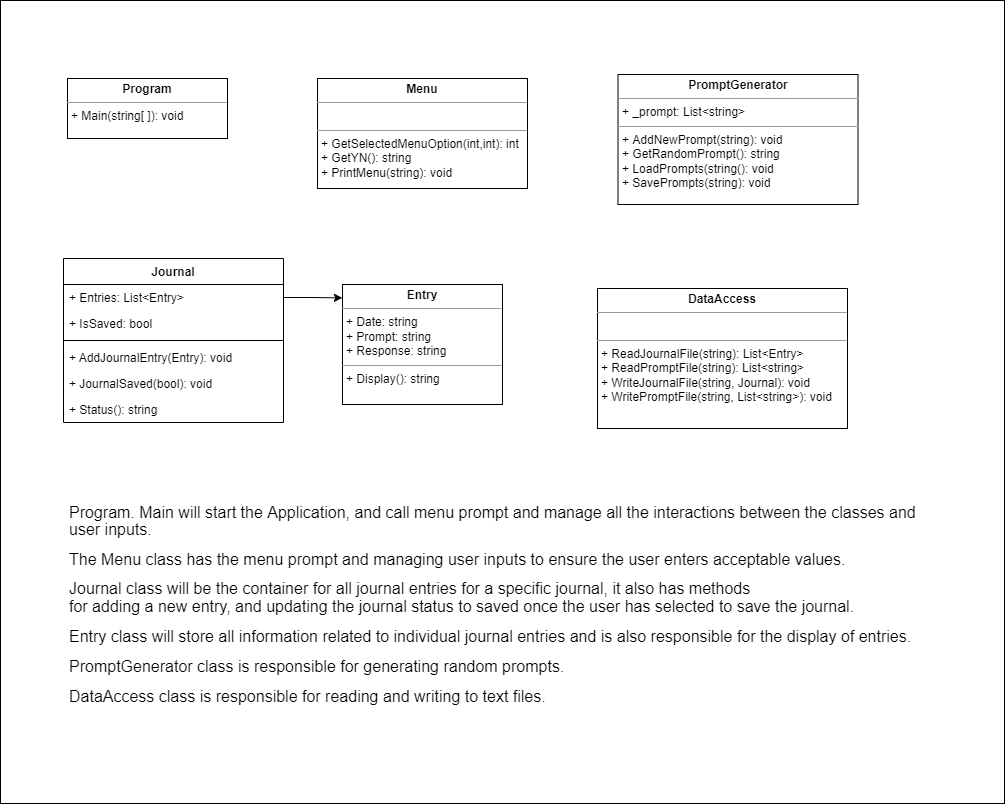

The diagram above was exported from draw.io. Its source (the exported page's mxGraphModel, read from the mxfile embedded in the PNG):
<mxGraphModel dx="2217" dy="464" grid="0" gridSize="10" guides="1" tooltips="1" connect="1" arrows="1" fold="1" page="1" pageScale="1" pageWidth="1169" pageHeight="827" background="#ffffff" math="0" shadow="0">
  <root>
    <mxCell id="WIyWlLk6GJQsqaUBKTNV-0" />
    <mxCell id="WIyWlLk6GJQsqaUBKTNV-1" parent="WIyWlLk6GJQsqaUBKTNV-0" />
    <mxCell id="4" value="" style="rounded=0;whiteSpace=wrap;html=1;fillColor=none;" vertex="1" parent="WIyWlLk6GJQsqaUBKTNV-1">
      <mxGeometry x="-33" y="42" width="1004" height="803" as="geometry" />
    </mxCell>
    <mxCell id="LCdAQ6O_-ofpUmOxNfDg-0" value="Journal" style="swimlane;fontStyle=1;align=center;verticalAlign=top;childLayout=stackLayout;horizontal=1;startSize=26;horizontalStack=0;resizeParent=1;resizeParentMax=0;resizeLast=0;collapsible=1;marginBottom=0;labelBackgroundColor=default;" parent="WIyWlLk6GJQsqaUBKTNV-1" vertex="1">
      <mxGeometry x="30" y="300" width="220" height="164" as="geometry">
        <mxRectangle x="100" y="286" width="80" height="26" as="alternateBounds" />
      </mxGeometry>
    </mxCell>
    <mxCell id="LCdAQ6O_-ofpUmOxNfDg-1" value="+ Entries: List&lt;Entry&gt;" style="text;strokeColor=none;fillColor=none;align=left;verticalAlign=top;spacingLeft=4;spacingRight=4;overflow=hidden;rotatable=0;points=[[0,0.5],[1,0.5]];portConstraint=eastwest;labelBorderColor=none;labelBackgroundColor=default;" parent="LCdAQ6O_-ofpUmOxNfDg-0" vertex="1">
      <mxGeometry y="26" width="220" height="26" as="geometry" />
    </mxCell>
    <mxCell id="LCdAQ6O_-ofpUmOxNfDg-5" value="+ IsSaved: bool&#10;" style="text;strokeColor=none;fillColor=none;align=left;verticalAlign=top;spacingLeft=4;spacingRight=4;overflow=hidden;rotatable=0;points=[[0,0.5],[1,0.5]];portConstraint=eastwest;labelBackgroundColor=default;" parent="LCdAQ6O_-ofpUmOxNfDg-0" vertex="1">
      <mxGeometry y="52" width="220" height="26" as="geometry" />
    </mxCell>
    <mxCell id="LCdAQ6O_-ofpUmOxNfDg-2" value="" style="line;strokeWidth=1;fillColor=none;align=left;verticalAlign=middle;spacingTop=-1;spacingLeft=3;spacingRight=3;rotatable=0;labelPosition=right;points=[];portConstraint=eastwest;" parent="LCdAQ6O_-ofpUmOxNfDg-0" vertex="1">
      <mxGeometry y="78" width="220" height="8" as="geometry" />
    </mxCell>
    <mxCell id="LCdAQ6O_-ofpUmOxNfDg-3" value="+ AddJournalEntry(Entry): void" style="text;strokeColor=none;fillColor=none;align=left;verticalAlign=top;spacingLeft=4;spacingRight=4;overflow=hidden;rotatable=0;points=[[0,0.5],[1,0.5]];portConstraint=eastwest;labelBackgroundColor=default;" parent="LCdAQ6O_-ofpUmOxNfDg-0" vertex="1">
      <mxGeometry y="86" width="220" height="26" as="geometry" />
    </mxCell>
    <mxCell id="LCdAQ6O_-ofpUmOxNfDg-6" value="+ JournalSaved(bool): void" style="text;strokeColor=none;fillColor=none;align=left;verticalAlign=top;spacingLeft=4;spacingRight=4;overflow=hidden;rotatable=0;points=[[0,0.5],[1,0.5]];portConstraint=eastwest;labelBackgroundColor=default;" parent="LCdAQ6O_-ofpUmOxNfDg-0" vertex="1">
      <mxGeometry y="112" width="220" height="26" as="geometry" />
    </mxCell>
    <mxCell id="LCdAQ6O_-ofpUmOxNfDg-7" value="+ Status(): string" style="text;strokeColor=none;fillColor=none;align=left;verticalAlign=top;spacingLeft=4;spacingRight=4;overflow=hidden;rotatable=0;points=[[0,0.5],[1,0.5]];portConstraint=eastwest;labelBackgroundColor=default;" parent="LCdAQ6O_-ofpUmOxNfDg-0" vertex="1">
      <mxGeometry y="138" width="220" height="26" as="geometry" />
    </mxCell>
    <mxCell id="LCdAQ6O_-ofpUmOxNfDg-8" value="&lt;p style=&quot;margin:0px;margin-top:4px;text-align:center;&quot;&gt;&lt;b&gt;Entry&lt;/b&gt;&lt;/p&gt;&lt;hr size=&quot;1&quot;&gt;&lt;p style=&quot;margin:0px;margin-left:4px;&quot;&gt;+ Date: string&lt;/p&gt;&lt;p style=&quot;margin:0px;margin-left:4px;&quot;&gt;+ Prompt: string&lt;br&gt;&lt;/p&gt;&lt;p style=&quot;margin:0px;margin-left:4px;&quot;&gt;+ Response: string&lt;/p&gt;&lt;hr size=&quot;1&quot;&gt;&lt;p style=&quot;margin:0px;margin-left:4px;&quot;&gt;+ Display(): string&lt;/p&gt;" style="verticalAlign=top;align=left;overflow=fill;fontSize=12;fontFamily=Helvetica;html=1;" parent="WIyWlLk6GJQsqaUBKTNV-1" vertex="1">
      <mxGeometry x="309" y="326" width="160" height="120" as="geometry" />
    </mxCell>
    <mxCell id="LCdAQ6O_-ofpUmOxNfDg-14" style="edgeStyle=orthogonalEdgeStyle;rounded=0;orthogonalLoop=1;jettySize=auto;html=1;entryX=-0.001;entryY=0.112;entryDx=0;entryDy=0;entryPerimeter=0;" parent="WIyWlLk6GJQsqaUBKTNV-1" source="LCdAQ6O_-ofpUmOxNfDg-1" target="LCdAQ6O_-ofpUmOxNfDg-8" edge="1">
      <mxGeometry relative="1" as="geometry" />
    </mxCell>
    <mxCell id="LCdAQ6O_-ofpUmOxNfDg-18" value="&lt;p style=&quot;margin:0px;margin-top:4px;text-align:center;&quot;&gt;&lt;b&gt;PromptGenerator&lt;/b&gt;&lt;/p&gt;&lt;hr size=&quot;1&quot;&gt;&lt;p style=&quot;margin:0px;margin-left:4px;&quot;&gt;+ _prompt: List&amp;lt;string&amp;gt;&lt;/p&gt;&lt;hr size=&quot;1&quot;&gt;&lt;p style=&quot;margin:0px;margin-left:4px;&quot;&gt;+ AddNewPrompt(string): void&lt;/p&gt;&lt;p style=&quot;margin:0px;margin-left:4px;&quot;&gt;+ GetRandomPrompt(): string&lt;br&gt;&lt;/p&gt;&lt;p style=&quot;margin:0px;margin-left:4px;&quot;&gt;+ LoadPrompts(string(): void&lt;br&gt;&lt;/p&gt;&lt;p style=&quot;margin:0px;margin-left:4px;&quot;&gt;+ SavePrompts(string): void&lt;br&gt;&lt;/p&gt;&lt;p style=&quot;margin:0px;margin-left:4px;&quot;&gt;&lt;br&gt;&lt;/p&gt;" style="verticalAlign=top;align=left;overflow=fill;fontSize=12;fontFamily=Helvetica;html=1;" parent="WIyWlLk6GJQsqaUBKTNV-1" vertex="1">
      <mxGeometry x="584.5" y="116" width="240" height="130" as="geometry" />
    </mxCell>
    <mxCell id="LCdAQ6O_-ofpUmOxNfDg-19" value="&lt;p style=&quot;margin:0px;margin-top:4px;text-align:center;&quot;&gt;&lt;b&gt;Menu&lt;/b&gt;&lt;/p&gt;&lt;hr size=&quot;1&quot;&gt;&lt;p style=&quot;margin:0px;margin-left:4px;&quot;&gt;&lt;br&gt;&lt;/p&gt;&lt;hr size=&quot;1&quot;&gt;&lt;p style=&quot;margin:0px;margin-left:4px;&quot;&gt;+ GetSelectedMenuOption(int,int): int&lt;/p&gt;&lt;p style=&quot;margin:0px;margin-left:4px;&quot;&gt;&lt;span style=&quot;background-color: initial;&quot;&gt;+ GetYN(): string&lt;/span&gt;&lt;/p&gt;&lt;p style=&quot;margin:0px;margin-left:4px;&quot;&gt;+ PrintMenu(string): void&lt;br&gt;&lt;/p&gt;" style="verticalAlign=top;align=left;overflow=fill;fontSize=12;fontFamily=Helvetica;html=1;" parent="WIyWlLk6GJQsqaUBKTNV-1" vertex="1">
      <mxGeometry x="284" y="120" width="210" height="110" as="geometry" />
    </mxCell>
    <mxCell id="LCdAQ6O_-ofpUmOxNfDg-20" value="&lt;p style=&quot;margin:0px;margin-top:4px;text-align:center;&quot;&gt;&lt;b&gt;DataAccess&lt;/b&gt;&lt;/p&gt;&lt;hr size=&quot;1&quot;&gt;&lt;p style=&quot;margin:0px;margin-left:4px;&quot;&gt;&lt;br&gt;&lt;/p&gt;&lt;hr size=&quot;1&quot;&gt;&lt;p style=&quot;margin:0px;margin-left:4px;&quot;&gt;+ ReadJournalFile(string): List&amp;lt;Entry&amp;gt;&lt;/p&gt;&lt;p style=&quot;margin:0px;margin-left:4px;&quot;&gt;+ ReadPromptFile(string): List&amp;lt;string&amp;gt;&lt;br&gt;&lt;/p&gt;&lt;p style=&quot;margin:0px;margin-left:4px;&quot;&gt;+ WriteJournalFile(string, Journal): void&lt;br&gt;&lt;/p&gt;&lt;p style=&quot;margin:0px;margin-left:4px;&quot;&gt;+ WritePromptFile(string, List&amp;lt;string&amp;gt;): void&lt;br&gt;&lt;/p&gt;" style="verticalAlign=top;align=left;overflow=fill;fontSize=12;fontFamily=Helvetica;html=1;" parent="WIyWlLk6GJQsqaUBKTNV-1" vertex="1">
      <mxGeometry x="564" y="330" width="250" height="140" as="geometry" />
    </mxCell>
    <mxCell id="LCdAQ6O_-ofpUmOxNfDg-22" value="&lt;p style=&quot;margin:0px;margin-top:4px;text-align:center;&quot;&gt;&lt;b&gt;Program&lt;/b&gt;&lt;/p&gt;&lt;hr size=&quot;1&quot;&gt;&lt;p style=&quot;margin:0px;margin-left:4px;&quot;&gt;&lt;/p&gt;&lt;p style=&quot;margin:0px;margin-left:4px;&quot;&gt;+ Main(string[ ]): void&lt;/p&gt;" style="verticalAlign=top;align=left;overflow=fill;fontSize=12;fontFamily=Helvetica;html=1;" parent="WIyWlLk6GJQsqaUBKTNV-1" vertex="1">
      <mxGeometry x="34" y="120" width="160" height="60" as="geometry" />
    </mxCell>
    <mxCell id="6" value="&lt;p class=&quot;MsoNormal&quot;&gt;&lt;span style=&quot;font-size: 12pt; line-height: 107%; font-family: Helvetica, sans-serif; background-image: initial; background-position: initial; background-size: initial; background-repeat: initial; background-attachment: initial; background-origin: initial; background-clip: initial;&quot;&gt;Program. Main will start&amp;nbsp;the Application, and call menu prompt and manage all the interactions between&amp;nbsp;the classes and user inputs. &lt;/span&gt;&lt;/p&gt;&lt;p class=&quot;MsoNormal&quot;&gt;&lt;span style=&quot;font-size: 12pt; line-height: 107%; font-family: Helvetica, sans-serif; background-image: initial; background-position: initial; background-size: initial; background-repeat: initial; background-attachment: initial; background-origin: initial; background-clip: initial;&quot;&gt;The Menu class has the menu&amp;nbsp;prompt and managing user inputs to ensure the user enters acceptable values.&lt;/span&gt;&lt;/p&gt;&lt;p class=&quot;MsoNormal&quot;&gt;&lt;span style=&quot;font-size: 12pt; line-height: 107%; font-family: Helvetica, sans-serif; background-image: initial; background-position: initial; background-size: initial; background-repeat: initial; background-attachment: initial; background-origin: initial; background-clip: initial;&quot;&gt;Journal class will be&amp;nbsp;the container for all journal entries for a specific journal, it also has methods&lt;br&gt;for adding a new entry, and updating the journal status to saved once the user&amp;nbsp;has selected to save the journal.&lt;/span&gt;&lt;/p&gt;&lt;p class=&quot;MsoNormal&quot;&gt;&lt;span style=&quot;font-family: Helvetica, sans-serif; font-size: 12pt; background-color: initial;&quot;&gt;Entry class will store&amp;nbsp;&lt;/span&gt;&lt;span style=&quot;font-family: Helvetica, sans-serif; font-size: 12pt; background-color: initial;&quot;&gt;all information related to individual journal entries and is also responsible&amp;nbsp;&lt;/span&gt;&lt;span style=&quot;font-family: Helvetica, sans-serif; font-size: 12pt; background-color: initial;&quot;&gt;for the display of entries.&lt;/span&gt;&lt;/p&gt;&lt;p class=&quot;MsoNormal&quot;&gt;&lt;span style=&quot;font-size: 12pt; line-height: 107%; font-family: Helvetica, sans-serif; background-image: initial; background-position: initial; background-size: initial; background-repeat: initial; background-attachment: initial; background-origin: initial; background-clip: initial;&quot;&gt;PromptGenerator class is&amp;nbsp;responsible for generating random prompts. &lt;/span&gt;&lt;/p&gt;&lt;p class=&quot;MsoNormal&quot;&gt;&lt;span style=&quot;font-size: 12pt; line-height: 107%; font-family: Helvetica, sans-serif; background-image: initial; background-position: initial; background-size: initial; background-repeat: initial; background-attachment: initial; background-origin: initial; background-clip: initial;&quot;&gt;DataAccess class is responsible for reading and writing to text files.&lt;/span&gt;&lt;span style=&quot;font-size:12.0pt;line-height:107%&quot;&gt;&lt;/span&gt;&lt;/p&gt;" style="text;html=1;strokeColor=none;fillColor=none;align=left;verticalAlign=top;whiteSpace=wrap;rounded=0;" vertex="1" parent="WIyWlLk6GJQsqaUBKTNV-1">
      <mxGeometry x="34" y="527" width="854" height="284" as="geometry" />
    </mxCell>
  </root>
</mxGraphModel>